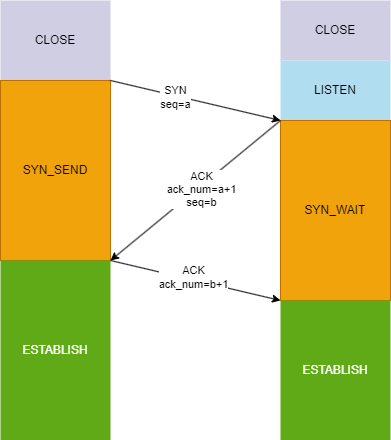

The diagram above was exported from draw.io. Its source (the exported page's mxGraphModel, read from the mxfile embedded in the PNG):
<mxGraphModel dx="1426" dy="785" grid="1" gridSize="10" guides="1" tooltips="1" connect="1" arrows="1" fold="1" page="1" pageScale="1" pageWidth="827" pageHeight="1169" math="0" shadow="0">
  <root>
    <mxCell id="0" />
    <mxCell id="1" parent="0" />
    <mxCell id="LJLt2sKD8-hGLZPfOMtP-1" value="CLOSE" style="rounded=0;whiteSpace=wrap;html=1;fillColor=#d0cee2;strokeColor=none;" vertex="1" parent="1">
      <mxGeometry x="120" y="200" width="110" height="80" as="geometry" />
    </mxCell>
    <mxCell id="LJLt2sKD8-hGLZPfOMtP-5" value="SYN_SEND" style="rounded=0;whiteSpace=wrap;html=1;fillColor=#f0a30a;fontColor=#000000;strokeColor=#BD7000;" vertex="1" parent="1">
      <mxGeometry x="120" y="280" width="110" height="180" as="geometry" />
    </mxCell>
    <mxCell id="LJLt2sKD8-hGLZPfOMtP-6" value="ESTABLISH" style="rounded=0;whiteSpace=wrap;html=1;fillColor=#60a917;strokeColor=none;fontColor=#ffffff;" vertex="1" parent="1">
      <mxGeometry x="120" y="460" width="110" height="180" as="geometry" />
    </mxCell>
    <mxCell id="LJLt2sKD8-hGLZPfOMtP-7" value="CLOSE" style="rounded=0;whiteSpace=wrap;html=1;fillColor=#d0cee2;strokeColor=none;" vertex="1" parent="1">
      <mxGeometry x="400" y="200" width="110" height="60" as="geometry" />
    </mxCell>
    <mxCell id="LJLt2sKD8-hGLZPfOMtP-8" value="LISTEN" style="rounded=0;whiteSpace=wrap;html=1;fillColor=#b1ddf0;strokeColor=none;" vertex="1" parent="1">
      <mxGeometry x="400" y="260" width="110" height="60" as="geometry" />
    </mxCell>
    <mxCell id="LJLt2sKD8-hGLZPfOMtP-9" value="SYN_WAIT" style="rounded=0;whiteSpace=wrap;html=1;fillColor=#f0a30a;fontColor=#000000;strokeColor=#BD7000;" vertex="1" parent="1">
      <mxGeometry x="400" y="320" width="110" height="180" as="geometry" />
    </mxCell>
    <mxCell id="LJLt2sKD8-hGLZPfOMtP-10" value="ESTABLISH" style="rounded=0;whiteSpace=wrap;html=1;fillColor=#60a917;strokeColor=none;fontColor=#ffffff;" vertex="1" parent="1">
      <mxGeometry x="400" y="500" width="110" height="140" as="geometry" />
    </mxCell>
    <mxCell id="LJLt2sKD8-hGLZPfOMtP-11" value="" style="endArrow=classic;html=1;rounded=0;exitX=1;exitY=0;exitDx=0;exitDy=0;entryX=0;entryY=0;entryDx=0;entryDy=0;" edge="1" parent="1" source="LJLt2sKD8-hGLZPfOMtP-5" target="LJLt2sKD8-hGLZPfOMtP-9">
      <mxGeometry width="50" height="50" relative="1" as="geometry">
        <mxPoint x="390" y="430" as="sourcePoint" />
        <mxPoint x="440" y="380" as="targetPoint" />
      </mxGeometry>
    </mxCell>
    <mxCell id="LJLt2sKD8-hGLZPfOMtP-15" value="SYN&lt;br&gt;seq=a" style="edgeLabel;html=1;align=center;verticalAlign=middle;resizable=0;points=[];" vertex="1" connectable="0" parent="LJLt2sKD8-hGLZPfOMtP-11">
      <mxGeometry x="-0.2446" y="-1" relative="1" as="geometry">
        <mxPoint as="offset" />
      </mxGeometry>
    </mxCell>
    <mxCell id="LJLt2sKD8-hGLZPfOMtP-12" value="" style="endArrow=classic;html=1;rounded=0;exitX=0;exitY=0;exitDx=0;exitDy=0;entryX=1;entryY=1;entryDx=0;entryDy=0;" edge="1" parent="1" source="LJLt2sKD8-hGLZPfOMtP-9" target="LJLt2sKD8-hGLZPfOMtP-5">
      <mxGeometry width="50" height="50" relative="1" as="geometry">
        <mxPoint x="390" y="430" as="sourcePoint" />
        <mxPoint x="440" y="380" as="targetPoint" />
      </mxGeometry>
    </mxCell>
    <mxCell id="LJLt2sKD8-hGLZPfOMtP-16" value="ACK&lt;div&gt;ack_num=a+1&lt;/div&gt;&lt;div&gt;seq=b&lt;/div&gt;" style="edgeLabel;html=1;align=center;verticalAlign=middle;resizable=0;points=[];" vertex="1" connectable="0" parent="LJLt2sKD8-hGLZPfOMtP-12">
      <mxGeometry x="-0.0466" y="2" relative="1" as="geometry">
        <mxPoint as="offset" />
      </mxGeometry>
    </mxCell>
    <mxCell id="LJLt2sKD8-hGLZPfOMtP-13" value="" style="endArrow=classic;html=1;rounded=0;exitX=1;exitY=1;exitDx=0;exitDy=0;entryX=0;entryY=0;entryDx=0;entryDy=0;" edge="1" parent="1" source="LJLt2sKD8-hGLZPfOMtP-5" target="LJLt2sKD8-hGLZPfOMtP-10">
      <mxGeometry width="50" height="50" relative="1" as="geometry">
        <mxPoint x="240" y="290" as="sourcePoint" />
        <mxPoint x="410" y="330" as="targetPoint" />
      </mxGeometry>
    </mxCell>
    <mxCell id="LJLt2sKD8-hGLZPfOMtP-17" value="ACK&lt;div&gt;ack_num=b+1&lt;/div&gt;" style="edgeLabel;html=1;align=center;verticalAlign=middle;resizable=0;points=[];" vertex="1" connectable="0" parent="LJLt2sKD8-hGLZPfOMtP-13">
      <mxGeometry x="-0.0439" y="3" relative="1" as="geometry">
        <mxPoint x="1" as="offset" />
      </mxGeometry>
    </mxCell>
  </root>
</mxGraphModel>